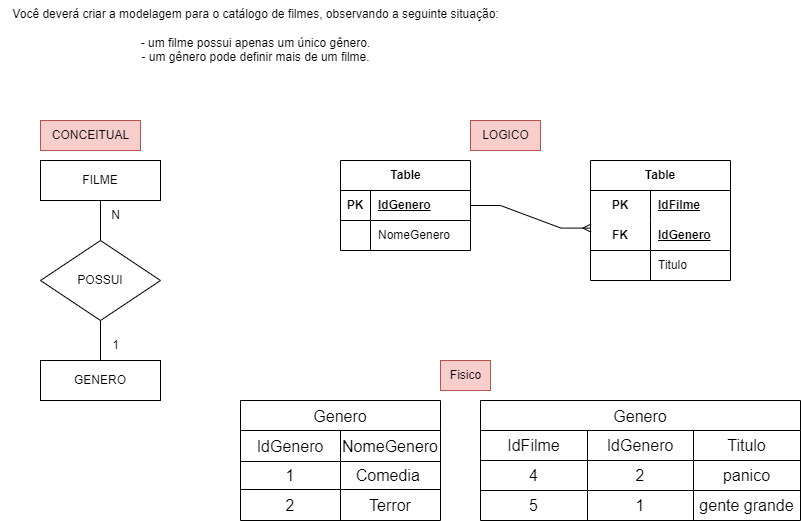

The diagram above was exported from draw.io. Its source (the exported page's mxGraphModel, read from the mxfile embedded in the PNG):
<mxGraphModel dx="1050" dy="574" grid="1" gridSize="10" guides="1" tooltips="1" connect="1" arrows="1" fold="1" page="1" pageScale="1" pageWidth="827" pageHeight="1169" math="0" shadow="0">
  <root>
    <mxCell id="0" />
    <mxCell id="1" parent="0" />
    <mxCell id="ERt1EsNG1ob9eIl7UyVe-1" value="&lt;div&gt;Você deverá criar a modelagem para o catálogo de filmes, observando a seguinte situação:&lt;/div&gt;&lt;div&gt;&lt;br&gt;&lt;/div&gt;&lt;div&gt;- um filme possui apenas um único gênero.&lt;/div&gt;&lt;div&gt;- um gênero pode definir mais de um filme.&lt;/div&gt;" style="text;html=1;align=center;verticalAlign=middle;resizable=0;points=[];autosize=1;strokeColor=none;fillColor=none;" parent="1" vertex="1">
      <mxGeometry width="510" height="70" as="geometry" />
    </mxCell>
    <mxCell id="ERt1EsNG1ob9eIl7UyVe-2" value="FILME" style="whiteSpace=wrap;html=1;align=center;" parent="1" vertex="1">
      <mxGeometry x="40" y="160" width="120" height="40" as="geometry" />
    </mxCell>
    <mxCell id="ERt1EsNG1ob9eIl7UyVe-6" value="" style="endArrow=none;html=1;rounded=0;exitX=0.5;exitY=1;exitDx=0;exitDy=0;entryX=0.5;entryY=0;entryDx=0;entryDy=0;" parent="1" source="ERt1EsNG1ob9eIl7UyVe-2" target="ERt1EsNG1ob9eIl7UyVe-7" edge="1">
      <mxGeometry relative="1" as="geometry">
        <mxPoint x="60" y="200" as="sourcePoint" />
        <mxPoint x="123" y="200" as="targetPoint" />
      </mxGeometry>
    </mxCell>
    <mxCell id="ERt1EsNG1ob9eIl7UyVe-9" value="" style="edgeStyle=orthogonalEdgeStyle;rounded=0;orthogonalLoop=1;jettySize=auto;html=1;endArrow=none;endFill=0;" parent="1" source="ERt1EsNG1ob9eIl7UyVe-7" target="ERt1EsNG1ob9eIl7UyVe-8" edge="1">
      <mxGeometry relative="1" as="geometry" />
    </mxCell>
    <mxCell id="ERt1EsNG1ob9eIl7UyVe-7" value="POSSUI" style="shape=rhombus;perimeter=rhombusPerimeter;whiteSpace=wrap;html=1;align=center;" parent="1" vertex="1">
      <mxGeometry x="40" y="240" width="120" height="80" as="geometry" />
    </mxCell>
    <mxCell id="ERt1EsNG1ob9eIl7UyVe-8" value="GENERO" style="whiteSpace=wrap;html=1;" parent="1" vertex="1">
      <mxGeometry x="40" y="360" width="120" height="40" as="geometry" />
    </mxCell>
    <mxCell id="ERt1EsNG1ob9eIl7UyVe-10" value="N" style="text;html=1;align=center;verticalAlign=middle;resizable=0;points=[];autosize=1;strokeColor=none;fillColor=none;" parent="1" vertex="1">
      <mxGeometry x="100" y="200" width="30" height="30" as="geometry" />
    </mxCell>
    <mxCell id="ERt1EsNG1ob9eIl7UyVe-11" value="1" style="text;html=1;align=center;verticalAlign=middle;resizable=0;points=[];autosize=1;strokeColor=none;fillColor=none;" parent="1" vertex="1">
      <mxGeometry x="100" y="330" width="30" height="30" as="geometry" />
    </mxCell>
    <mxCell id="ERt1EsNG1ob9eIl7UyVe-12" value="Table" style="shape=table;startSize=30;container=1;collapsible=1;childLayout=tableLayout;fixedRows=1;rowLines=0;fontStyle=1;align=center;resizeLast=1;html=1;" parent="1" vertex="1">
      <mxGeometry x="340" y="160" width="130" height="90" as="geometry" />
    </mxCell>
    <mxCell id="ERt1EsNG1ob9eIl7UyVe-13" value="" style="shape=tableRow;horizontal=0;startSize=0;swimlaneHead=0;swimlaneBody=0;fillColor=none;collapsible=0;dropTarget=0;points=[[0,0.5],[1,0.5]];portConstraint=eastwest;top=0;left=0;right=0;bottom=1;" parent="ERt1EsNG1ob9eIl7UyVe-12" vertex="1">
      <mxGeometry y="30" width="130" height="30" as="geometry" />
    </mxCell>
    <mxCell id="ERt1EsNG1ob9eIl7UyVe-14" value="PK" style="shape=partialRectangle;connectable=0;fillColor=none;top=0;left=0;bottom=0;right=0;fontStyle=1;overflow=hidden;whiteSpace=wrap;html=1;" parent="ERt1EsNG1ob9eIl7UyVe-13" vertex="1">
      <mxGeometry width="30" height="30" as="geometry">
        <mxRectangle width="30" height="30" as="alternateBounds" />
      </mxGeometry>
    </mxCell>
    <mxCell id="ERt1EsNG1ob9eIl7UyVe-15" value="IdGenero" style="shape=partialRectangle;connectable=0;fillColor=none;top=0;left=0;bottom=0;right=0;align=left;spacingLeft=6;fontStyle=5;overflow=hidden;whiteSpace=wrap;html=1;" parent="ERt1EsNG1ob9eIl7UyVe-13" vertex="1">
      <mxGeometry x="30" width="100" height="30" as="geometry">
        <mxRectangle width="100" height="30" as="alternateBounds" />
      </mxGeometry>
    </mxCell>
    <mxCell id="ERt1EsNG1ob9eIl7UyVe-16" value="" style="shape=tableRow;horizontal=0;startSize=0;swimlaneHead=0;swimlaneBody=0;fillColor=none;collapsible=0;dropTarget=0;points=[[0,0.5],[1,0.5]];portConstraint=eastwest;top=0;left=0;right=0;bottom=0;" parent="ERt1EsNG1ob9eIl7UyVe-12" vertex="1">
      <mxGeometry y="60" width="130" height="30" as="geometry" />
    </mxCell>
    <mxCell id="ERt1EsNG1ob9eIl7UyVe-17" value="" style="shape=partialRectangle;connectable=0;fillColor=none;top=0;left=0;bottom=0;right=0;editable=1;overflow=hidden;whiteSpace=wrap;html=1;" parent="ERt1EsNG1ob9eIl7UyVe-16" vertex="1">
      <mxGeometry width="30" height="30" as="geometry">
        <mxRectangle width="30" height="30" as="alternateBounds" />
      </mxGeometry>
    </mxCell>
    <mxCell id="ERt1EsNG1ob9eIl7UyVe-18" value="NomeGenero" style="shape=partialRectangle;connectable=0;fillColor=none;top=0;left=0;bottom=0;right=0;align=left;spacingLeft=6;overflow=hidden;whiteSpace=wrap;html=1;" parent="ERt1EsNG1ob9eIl7UyVe-16" vertex="1">
      <mxGeometry x="30" width="100" height="30" as="geometry">
        <mxRectangle width="100" height="30" as="alternateBounds" />
      </mxGeometry>
    </mxCell>
    <mxCell id="ERt1EsNG1ob9eIl7UyVe-25" value="Table" style="shape=table;startSize=30;container=1;collapsible=1;childLayout=tableLayout;fixedRows=1;rowLines=0;fontStyle=1;align=center;resizeLast=1;html=1;whiteSpace=wrap;" parent="1" vertex="1">
      <mxGeometry x="590" y="160" width="140" height="120" as="geometry" />
    </mxCell>
    <mxCell id="ERt1EsNG1ob9eIl7UyVe-26" value="" style="shape=tableRow;horizontal=0;startSize=0;swimlaneHead=0;swimlaneBody=0;fillColor=none;collapsible=0;dropTarget=0;points=[[0,0.5],[1,0.5]];portConstraint=eastwest;top=0;left=0;right=0;bottom=0;html=1;" parent="ERt1EsNG1ob9eIl7UyVe-25" vertex="1">
      <mxGeometry y="30" width="140" height="30" as="geometry" />
    </mxCell>
    <mxCell id="ERt1EsNG1ob9eIl7UyVe-27" value="PK" style="shape=partialRectangle;connectable=0;fillColor=none;top=0;left=0;bottom=0;right=0;fontStyle=1;overflow=hidden;html=1;whiteSpace=wrap;" parent="ERt1EsNG1ob9eIl7UyVe-26" vertex="1">
      <mxGeometry width="60" height="30" as="geometry">
        <mxRectangle width="60" height="30" as="alternateBounds" />
      </mxGeometry>
    </mxCell>
    <mxCell id="ERt1EsNG1ob9eIl7UyVe-28" value="IdFilme" style="shape=partialRectangle;connectable=0;fillColor=none;top=0;left=0;bottom=0;right=0;align=left;spacingLeft=6;fontStyle=5;overflow=hidden;html=1;whiteSpace=wrap;" parent="ERt1EsNG1ob9eIl7UyVe-26" vertex="1">
      <mxGeometry x="60" width="80" height="30" as="geometry">
        <mxRectangle width="80" height="30" as="alternateBounds" />
      </mxGeometry>
    </mxCell>
    <mxCell id="ERt1EsNG1ob9eIl7UyVe-29" value="" style="shape=tableRow;horizontal=0;startSize=0;swimlaneHead=0;swimlaneBody=0;fillColor=none;collapsible=0;dropTarget=0;points=[[0,0.5],[1,0.5]];portConstraint=eastwest;top=0;left=0;right=0;bottom=1;html=1;" parent="ERt1EsNG1ob9eIl7UyVe-25" vertex="1">
      <mxGeometry y="60" width="140" height="30" as="geometry" />
    </mxCell>
    <mxCell id="ERt1EsNG1ob9eIl7UyVe-30" value="FK" style="shape=partialRectangle;connectable=0;fillColor=none;top=0;left=0;bottom=0;right=0;fontStyle=1;overflow=hidden;html=1;whiteSpace=wrap;" parent="ERt1EsNG1ob9eIl7UyVe-29" vertex="1">
      <mxGeometry width="60" height="30" as="geometry">
        <mxRectangle width="60" height="30" as="alternateBounds" />
      </mxGeometry>
    </mxCell>
    <mxCell id="ERt1EsNG1ob9eIl7UyVe-31" value="IdGenero" style="shape=partialRectangle;connectable=0;fillColor=none;top=0;left=0;bottom=0;right=0;align=left;spacingLeft=6;fontStyle=5;overflow=hidden;html=1;whiteSpace=wrap;" parent="ERt1EsNG1ob9eIl7UyVe-29" vertex="1">
      <mxGeometry x="60" width="80" height="30" as="geometry">
        <mxRectangle width="80" height="30" as="alternateBounds" />
      </mxGeometry>
    </mxCell>
    <mxCell id="ERt1EsNG1ob9eIl7UyVe-32" value="" style="shape=tableRow;horizontal=0;startSize=0;swimlaneHead=0;swimlaneBody=0;fillColor=none;collapsible=0;dropTarget=0;points=[[0,0.5],[1,0.5]];portConstraint=eastwest;top=0;left=0;right=0;bottom=0;html=1;" parent="ERt1EsNG1ob9eIl7UyVe-25" vertex="1">
      <mxGeometry y="90" width="140" height="30" as="geometry" />
    </mxCell>
    <mxCell id="ERt1EsNG1ob9eIl7UyVe-33" value="" style="shape=partialRectangle;connectable=0;fillColor=none;top=0;left=0;bottom=0;right=0;editable=1;overflow=hidden;html=1;whiteSpace=wrap;" parent="ERt1EsNG1ob9eIl7UyVe-32" vertex="1">
      <mxGeometry width="60" height="30" as="geometry">
        <mxRectangle width="60" height="30" as="alternateBounds" />
      </mxGeometry>
    </mxCell>
    <mxCell id="ERt1EsNG1ob9eIl7UyVe-34" value="Titulo" style="shape=partialRectangle;connectable=0;fillColor=none;top=0;left=0;bottom=0;right=0;align=left;spacingLeft=6;overflow=hidden;html=1;whiteSpace=wrap;" parent="ERt1EsNG1ob9eIl7UyVe-32" vertex="1">
      <mxGeometry x="60" width="80" height="30" as="geometry">
        <mxRectangle width="80" height="30" as="alternateBounds" />
      </mxGeometry>
    </mxCell>
    <mxCell id="ERt1EsNG1ob9eIl7UyVe-38" value="CONCEITUAL" style="text;html=1;align=center;verticalAlign=middle;resizable=0;points=[];autosize=1;strokeColor=#b85450;fillColor=#f8cecc;" parent="1" vertex="1">
      <mxGeometry x="40" y="120" width="100" height="30" as="geometry" />
    </mxCell>
    <mxCell id="ERt1EsNG1ob9eIl7UyVe-39" value="" style="edgeStyle=entityRelationEdgeStyle;fontSize=12;html=1;endArrow=ERmany;rounded=0;exitX=1;exitY=0.5;exitDx=0;exitDy=0;entryX=0.003;entryY=0.253;entryDx=0;entryDy=0;entryPerimeter=0;" parent="1" source="ERt1EsNG1ob9eIl7UyVe-13" target="ERt1EsNG1ob9eIl7UyVe-29" edge="1">
      <mxGeometry width="100" height="100" relative="1" as="geometry">
        <mxPoint x="540" y="330" as="sourcePoint" />
        <mxPoint x="630" y="205" as="targetPoint" />
      </mxGeometry>
    </mxCell>
    <mxCell id="ERt1EsNG1ob9eIl7UyVe-40" value="LOGICO" style="text;html=1;align=center;verticalAlign=middle;resizable=0;points=[];autosize=1;strokeColor=#b85450;fillColor=#f8cecc;" parent="1" vertex="1">
      <mxGeometry x="470" y="120" width="70" height="30" as="geometry" />
    </mxCell>
    <mxCell id="ERt1EsNG1ob9eIl7UyVe-41" value="Genero" style="shape=table;startSize=30;container=1;collapsible=0;childLayout=tableLayout;strokeColor=default;fontSize=16;" parent="1" vertex="1">
      <mxGeometry x="240" y="400" width="200" height="120" as="geometry" />
    </mxCell>
    <mxCell id="ERt1EsNG1ob9eIl7UyVe-42" value="" style="shape=tableRow;horizontal=0;startSize=0;swimlaneHead=0;swimlaneBody=0;strokeColor=inherit;top=0;left=0;bottom=0;right=0;collapsible=0;dropTarget=0;fillColor=none;points=[[0,0.5],[1,0.5]];portConstraint=eastwest;fontSize=16;" parent="ERt1EsNG1ob9eIl7UyVe-41" vertex="1">
      <mxGeometry y="30" width="200" height="31" as="geometry" />
    </mxCell>
    <mxCell id="ERt1EsNG1ob9eIl7UyVe-43" value="IdGenero" style="shape=partialRectangle;html=1;whiteSpace=wrap;connectable=0;strokeColor=inherit;overflow=hidden;fillColor=none;top=0;left=0;bottom=0;right=0;pointerEvents=1;fontSize=16;" parent="ERt1EsNG1ob9eIl7UyVe-42" vertex="1">
      <mxGeometry width="100" height="31" as="geometry">
        <mxRectangle width="100" height="31" as="alternateBounds" />
      </mxGeometry>
    </mxCell>
    <mxCell id="ERt1EsNG1ob9eIl7UyVe-44" value="NomeGenero" style="shape=partialRectangle;html=1;whiteSpace=wrap;connectable=0;strokeColor=inherit;overflow=hidden;fillColor=none;top=0;left=0;bottom=0;right=0;pointerEvents=1;fontSize=16;" parent="ERt1EsNG1ob9eIl7UyVe-42" vertex="1">
      <mxGeometry x="100" width="100" height="31" as="geometry">
        <mxRectangle width="100" height="31" as="alternateBounds" />
      </mxGeometry>
    </mxCell>
    <mxCell id="ERt1EsNG1ob9eIl7UyVe-46" value="" style="shape=tableRow;horizontal=0;startSize=0;swimlaneHead=0;swimlaneBody=0;strokeColor=inherit;top=0;left=0;bottom=0;right=0;collapsible=0;dropTarget=0;fillColor=none;points=[[0,0.5],[1,0.5]];portConstraint=eastwest;fontSize=16;" parent="ERt1EsNG1ob9eIl7UyVe-41" vertex="1">
      <mxGeometry y="61" width="200" height="28" as="geometry" />
    </mxCell>
    <mxCell id="ERt1EsNG1ob9eIl7UyVe-47" value="1" style="shape=partialRectangle;html=1;whiteSpace=wrap;connectable=0;strokeColor=inherit;overflow=hidden;fillColor=none;top=0;left=0;bottom=0;right=0;pointerEvents=1;fontSize=16;" parent="ERt1EsNG1ob9eIl7UyVe-46" vertex="1">
      <mxGeometry width="100" height="28" as="geometry">
        <mxRectangle width="100" height="28" as="alternateBounds" />
      </mxGeometry>
    </mxCell>
    <mxCell id="ERt1EsNG1ob9eIl7UyVe-48" value="Comedia&amp;nbsp;" style="shape=partialRectangle;html=1;whiteSpace=wrap;connectable=0;strokeColor=inherit;overflow=hidden;fillColor=none;top=0;left=0;bottom=0;right=0;pointerEvents=1;fontSize=16;" parent="ERt1EsNG1ob9eIl7UyVe-46" vertex="1">
      <mxGeometry x="100" width="100" height="28" as="geometry">
        <mxRectangle width="100" height="28" as="alternateBounds" />
      </mxGeometry>
    </mxCell>
    <mxCell id="ERt1EsNG1ob9eIl7UyVe-50" value="" style="shape=tableRow;horizontal=0;startSize=0;swimlaneHead=0;swimlaneBody=0;strokeColor=inherit;top=0;left=0;bottom=0;right=0;collapsible=0;dropTarget=0;fillColor=none;points=[[0,0.5],[1,0.5]];portConstraint=eastwest;fontSize=16;" parent="ERt1EsNG1ob9eIl7UyVe-41" vertex="1">
      <mxGeometry y="89" width="200" height="31" as="geometry" />
    </mxCell>
    <mxCell id="ERt1EsNG1ob9eIl7UyVe-51" value="2" style="shape=partialRectangle;html=1;whiteSpace=wrap;connectable=0;strokeColor=inherit;overflow=hidden;fillColor=none;top=0;left=0;bottom=0;right=0;pointerEvents=1;fontSize=16;" parent="ERt1EsNG1ob9eIl7UyVe-50" vertex="1">
      <mxGeometry width="100" height="31" as="geometry">
        <mxRectangle width="100" height="31" as="alternateBounds" />
      </mxGeometry>
    </mxCell>
    <mxCell id="ERt1EsNG1ob9eIl7UyVe-52" value="Terror" style="shape=partialRectangle;html=1;whiteSpace=wrap;connectable=0;strokeColor=inherit;overflow=hidden;fillColor=none;top=0;left=0;bottom=0;right=0;pointerEvents=1;fontSize=16;" parent="ERt1EsNG1ob9eIl7UyVe-50" vertex="1">
      <mxGeometry x="100" width="100" height="31" as="geometry">
        <mxRectangle width="100" height="31" as="alternateBounds" />
      </mxGeometry>
    </mxCell>
    <mxCell id="ERt1EsNG1ob9eIl7UyVe-54" value="Genero" style="shape=table;startSize=30;container=1;collapsible=0;childLayout=tableLayout;strokeColor=default;fontSize=16;" parent="1" vertex="1">
      <mxGeometry x="480" y="400" width="320" height="120" as="geometry" />
    </mxCell>
    <mxCell id="ERt1EsNG1ob9eIl7UyVe-55" value="" style="shape=tableRow;horizontal=0;startSize=0;swimlaneHead=0;swimlaneBody=0;strokeColor=inherit;top=0;left=0;bottom=0;right=0;collapsible=0;dropTarget=0;fillColor=none;points=[[0,0.5],[1,0.5]];portConstraint=eastwest;fontSize=16;" parent="ERt1EsNG1ob9eIl7UyVe-54" vertex="1">
      <mxGeometry y="30" width="320" height="30" as="geometry" />
    </mxCell>
    <mxCell id="ERt1EsNG1ob9eIl7UyVe-56" value="IdFilme" style="shape=partialRectangle;html=1;whiteSpace=wrap;connectable=0;strokeColor=inherit;overflow=hidden;fillColor=none;top=0;left=0;bottom=0;right=0;pointerEvents=1;fontSize=16;" parent="ERt1EsNG1ob9eIl7UyVe-55" vertex="1">
      <mxGeometry width="107" height="30" as="geometry">
        <mxRectangle width="107" height="30" as="alternateBounds" />
      </mxGeometry>
    </mxCell>
    <mxCell id="ERt1EsNG1ob9eIl7UyVe-57" value="IdGenero" style="shape=partialRectangle;html=1;whiteSpace=wrap;connectable=0;strokeColor=inherit;overflow=hidden;fillColor=none;top=0;left=0;bottom=0;right=0;pointerEvents=1;fontSize=16;" parent="ERt1EsNG1ob9eIl7UyVe-55" vertex="1">
      <mxGeometry x="107" width="106" height="30" as="geometry">
        <mxRectangle width="106" height="30" as="alternateBounds" />
      </mxGeometry>
    </mxCell>
    <mxCell id="ERt1EsNG1ob9eIl7UyVe-67" value="Titulo" style="shape=partialRectangle;html=1;whiteSpace=wrap;connectable=0;strokeColor=inherit;overflow=hidden;fillColor=none;top=0;left=0;bottom=0;right=0;pointerEvents=1;fontSize=16;" parent="ERt1EsNG1ob9eIl7UyVe-55" vertex="1">
      <mxGeometry x="213" width="107" height="30" as="geometry">
        <mxRectangle width="107" height="30" as="alternateBounds" />
      </mxGeometry>
    </mxCell>
    <mxCell id="ERt1EsNG1ob9eIl7UyVe-58" value="" style="shape=tableRow;horizontal=0;startSize=0;swimlaneHead=0;swimlaneBody=0;strokeColor=inherit;top=0;left=0;bottom=0;right=0;collapsible=0;dropTarget=0;fillColor=none;points=[[0,0.5],[1,0.5]];portConstraint=eastwest;fontSize=16;" parent="ERt1EsNG1ob9eIl7UyVe-54" vertex="1">
      <mxGeometry y="60" width="320" height="30" as="geometry" />
    </mxCell>
    <mxCell id="ERt1EsNG1ob9eIl7UyVe-59" value="4" style="shape=partialRectangle;html=1;whiteSpace=wrap;connectable=0;strokeColor=inherit;overflow=hidden;fillColor=none;top=0;left=0;bottom=0;right=0;pointerEvents=1;fontSize=16;" parent="ERt1EsNG1ob9eIl7UyVe-58" vertex="1">
      <mxGeometry width="107" height="30" as="geometry">
        <mxRectangle width="107" height="30" as="alternateBounds" />
      </mxGeometry>
    </mxCell>
    <mxCell id="ERt1EsNG1ob9eIl7UyVe-60" value="2" style="shape=partialRectangle;html=1;whiteSpace=wrap;connectable=0;strokeColor=inherit;overflow=hidden;fillColor=none;top=0;left=0;bottom=0;right=0;pointerEvents=1;fontSize=16;" parent="ERt1EsNG1ob9eIl7UyVe-58" vertex="1">
      <mxGeometry x="107" width="106" height="30" as="geometry">
        <mxRectangle width="106" height="30" as="alternateBounds" />
      </mxGeometry>
    </mxCell>
    <mxCell id="ERt1EsNG1ob9eIl7UyVe-68" value="panico" style="shape=partialRectangle;html=1;whiteSpace=wrap;connectable=0;strokeColor=inherit;overflow=hidden;fillColor=none;top=0;left=0;bottom=0;right=0;pointerEvents=1;fontSize=16;" parent="ERt1EsNG1ob9eIl7UyVe-58" vertex="1">
      <mxGeometry x="213" width="107" height="30" as="geometry">
        <mxRectangle width="107" height="30" as="alternateBounds" />
      </mxGeometry>
    </mxCell>
    <mxCell id="ERt1EsNG1ob9eIl7UyVe-61" value="" style="shape=tableRow;horizontal=0;startSize=0;swimlaneHead=0;swimlaneBody=0;strokeColor=inherit;top=0;left=0;bottom=0;right=0;collapsible=0;dropTarget=0;fillColor=none;points=[[0,0.5],[1,0.5]];portConstraint=eastwest;fontSize=16;" parent="ERt1EsNG1ob9eIl7UyVe-54" vertex="1">
      <mxGeometry y="90" width="320" height="30" as="geometry" />
    </mxCell>
    <mxCell id="ERt1EsNG1ob9eIl7UyVe-62" value="5" style="shape=partialRectangle;html=1;whiteSpace=wrap;connectable=0;strokeColor=inherit;overflow=hidden;fillColor=none;top=0;left=0;bottom=0;right=0;pointerEvents=1;fontSize=16;" parent="ERt1EsNG1ob9eIl7UyVe-61" vertex="1">
      <mxGeometry width="107" height="30" as="geometry">
        <mxRectangle width="107" height="30" as="alternateBounds" />
      </mxGeometry>
    </mxCell>
    <mxCell id="ERt1EsNG1ob9eIl7UyVe-63" value="1" style="shape=partialRectangle;html=1;whiteSpace=wrap;connectable=0;strokeColor=inherit;overflow=hidden;fillColor=none;top=0;left=0;bottom=0;right=0;pointerEvents=1;fontSize=16;" parent="ERt1EsNG1ob9eIl7UyVe-61" vertex="1">
      <mxGeometry x="107" width="106" height="30" as="geometry">
        <mxRectangle width="106" height="30" as="alternateBounds" />
      </mxGeometry>
    </mxCell>
    <mxCell id="ERt1EsNG1ob9eIl7UyVe-69" value="gente grande" style="shape=partialRectangle;html=1;whiteSpace=wrap;connectable=0;strokeColor=inherit;overflow=hidden;fillColor=none;top=0;left=0;bottom=0;right=0;pointerEvents=1;fontSize=16;" parent="ERt1EsNG1ob9eIl7UyVe-61" vertex="1">
      <mxGeometry x="213" width="107" height="30" as="geometry">
        <mxRectangle width="107" height="30" as="alternateBounds" />
      </mxGeometry>
    </mxCell>
    <mxCell id="ERt1EsNG1ob9eIl7UyVe-75" value="Fisico" style="text;html=1;align=center;verticalAlign=middle;resizable=0;points=[];autosize=1;strokeColor=#b85450;fillColor=#f8cecc;" parent="1" vertex="1">
      <mxGeometry x="440" y="360" width="50" height="30" as="geometry" />
    </mxCell>
  </root>
</mxGraphModel>